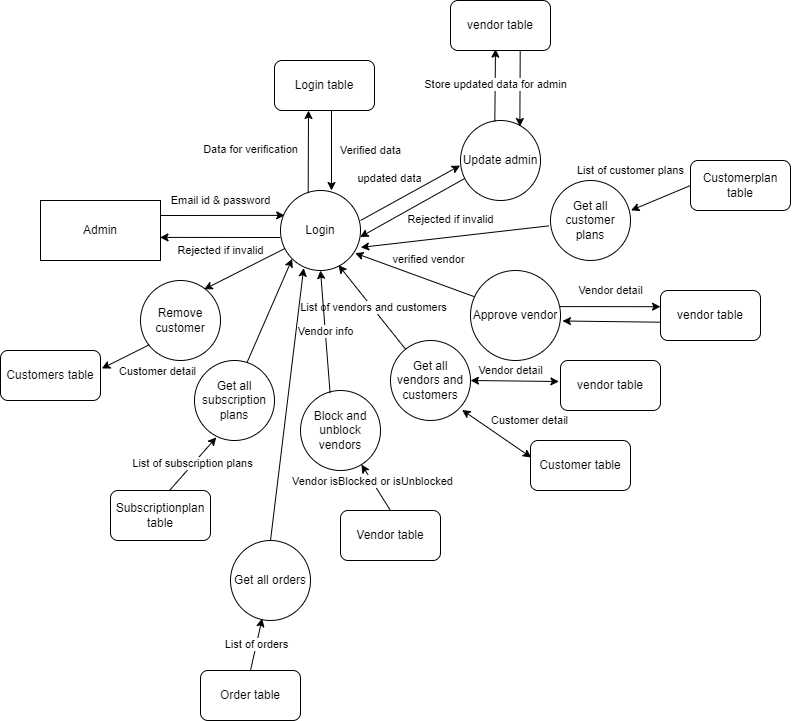

The diagram above was exported from draw.io. Its source (the exported page's mxGraphModel, read from the mxfile embedded in the PNG):
<mxGraphModel dx="1354" dy="695" grid="1" gridSize="10" guides="1" tooltips="1" connect="1" arrows="1" fold="1" page="1" pageScale="1" pageWidth="827" pageHeight="1169" math="0" shadow="0">
  <root>
    <mxCell id="0" />
    <mxCell id="1" parent="0" />
    <mxCell id="sPwkXKBkfaXtSN11GY0L-1" value="Login" style="ellipse;whiteSpace=wrap;html=1;aspect=fixed;" parent="1" vertex="1">
      <mxGeometry x="370" y="200" width="80" height="80" as="geometry" />
    </mxCell>
    <mxCell id="sPwkXKBkfaXtSN11GY0L-2" value="Admin" style="rounded=0;whiteSpace=wrap;html=1;" parent="1" vertex="1">
      <mxGeometry x="130" y="210" width="120" height="60" as="geometry" />
    </mxCell>
    <mxCell id="sPwkXKBkfaXtSN11GY0L-3" value="Email id &amp;amp; password" style="endArrow=classic;html=1;rounded=0;exitX=1;exitY=0.25;exitDx=0;exitDy=0;entryX=0.052;entryY=0.311;entryDx=0;entryDy=0;entryPerimeter=0;" parent="1" source="sPwkXKBkfaXtSN11GY0L-2" target="sPwkXKBkfaXtSN11GY0L-1" edge="1">
      <mxGeometry x="-0.0333" y="15" width="50" height="50" relative="1" as="geometry">
        <mxPoint x="290" y="250" as="sourcePoint" />
        <mxPoint x="370" y="225" as="targetPoint" />
        <mxPoint as="offset" />
      </mxGeometry>
    </mxCell>
    <mxCell id="sPwkXKBkfaXtSN11GY0L-4" value="Rejected if invalid" style="endArrow=classic;html=1;rounded=0;entryX=0.996;entryY=0.615;entryDx=0;entryDy=0;entryPerimeter=0;" parent="1" target="sPwkXKBkfaXtSN11GY0L-2" edge="1">
      <mxGeometry x="-0.0042" y="13" width="50" height="50" relative="1" as="geometry">
        <mxPoint x="370" y="247" as="sourcePoint" />
        <mxPoint x="380" y="230" as="targetPoint" />
        <mxPoint as="offset" />
      </mxGeometry>
    </mxCell>
    <mxCell id="sPwkXKBkfaXtSN11GY0L-5" value="Login table" style="rounded=1;whiteSpace=wrap;html=1;" parent="1" vertex="1">
      <mxGeometry x="364" y="70" width="100" height="50" as="geometry" />
    </mxCell>
    <mxCell id="sPwkXKBkfaXtSN11GY0L-6" value="Data for verification" style="endArrow=classic;html=1;rounded=0;exitX=0.346;exitY=0.033;exitDx=0;exitDy=0;exitPerimeter=0;" parent="1" source="sPwkXKBkfaXtSN11GY0L-1" edge="1">
      <mxGeometry x="0.0265" y="58" width="50" height="50" relative="1" as="geometry">
        <mxPoint x="380" y="180" as="sourcePoint" />
        <mxPoint x="398" y="120" as="targetPoint" />
        <mxPoint as="offset" />
      </mxGeometry>
    </mxCell>
    <mxCell id="sPwkXKBkfaXtSN11GY0L-7" value="Verified data" style="endArrow=classic;html=1;rounded=0;" parent="1" edge="1">
      <mxGeometry y="39" width="50" height="50" relative="1" as="geometry">
        <mxPoint x="421" y="120" as="sourcePoint" />
        <mxPoint x="421" y="200" as="targetPoint" />
        <mxPoint as="offset" />
      </mxGeometry>
    </mxCell>
    <mxCell id="sPwkXKBkfaXtSN11GY0L-8" value="Update admin" style="ellipse;whiteSpace=wrap;html=1;aspect=fixed;" parent="1" vertex="1">
      <mxGeometry x="550" y="130" width="80" height="80" as="geometry" />
    </mxCell>
    <mxCell id="sPwkXKBkfaXtSN11GY0L-9" value="updated data" style="endArrow=classic;html=1;rounded=0;entryX=-0.005;entryY=0.563;entryDx=0;entryDy=0;entryPerimeter=0;" parent="1" target="sPwkXKBkfaXtSN11GY0L-8" edge="1">
      <mxGeometry x="-0.1936" y="23" width="50" height="50" relative="1" as="geometry">
        <mxPoint x="450" y="230" as="sourcePoint" />
        <mxPoint x="500" y="180" as="targetPoint" />
        <mxPoint as="offset" />
      </mxGeometry>
    </mxCell>
    <mxCell id="sPwkXKBkfaXtSN11GY0L-10" value="Rejected if invalid" style="endArrow=classic;html=1;rounded=0;entryX=0.995;entryY=0.582;entryDx=0;entryDy=0;exitX=0.054;exitY=0.724;exitDx=0;exitDy=0;exitPerimeter=0;entryPerimeter=0;" parent="1" source="sPwkXKBkfaXtSN11GY0L-8" target="sPwkXKBkfaXtSN11GY0L-1" edge="1">
      <mxGeometry x="-0.4557" y="29" width="50" height="50" relative="1" as="geometry">
        <mxPoint x="480" y="290" as="sourcePoint" />
        <mxPoint x="530" y="240" as="targetPoint" />
        <mxPoint as="offset" />
      </mxGeometry>
    </mxCell>
    <mxCell id="sPwkXKBkfaXtSN11GY0L-11" value="Approve vendor" style="ellipse;whiteSpace=wrap;html=1;aspect=fixed;" parent="1" vertex="1">
      <mxGeometry x="560" y="280" width="90" height="90" as="geometry" />
    </mxCell>
    <mxCell id="sPwkXKBkfaXtSN11GY0L-12" value="vendor table" style="rounded=1;whiteSpace=wrap;html=1;" parent="1" vertex="1">
      <mxGeometry x="540" y="10" width="100" height="50" as="geometry" />
    </mxCell>
    <mxCell id="sPwkXKBkfaXtSN11GY0L-13" value="" style="endArrow=classic;html=1;rounded=0;exitX=0.697;exitY=1.013;exitDx=0;exitDy=0;exitPerimeter=0;entryX=0.742;entryY=0.075;entryDx=0;entryDy=0;entryPerimeter=0;" parent="1" source="sPwkXKBkfaXtSN11GY0L-12" target="sPwkXKBkfaXtSN11GY0L-8" edge="1">
      <mxGeometry width="50" height="50" relative="1" as="geometry">
        <mxPoint x="609.83" y="70" as="sourcePoint" />
        <mxPoint x="609.83" y="110" as="targetPoint" />
      </mxGeometry>
    </mxCell>
    <mxCell id="sPwkXKBkfaXtSN11GY0L-14" value="Store updated data for admin" style="endArrow=classic;html=1;rounded=0;entryX=0.45;entryY=0.973;entryDx=0;entryDy=0;entryPerimeter=0;exitX=0.429;exitY=0.017;exitDx=0;exitDy=0;exitPerimeter=0;" parent="1" source="sPwkXKBkfaXtSN11GY0L-8" target="sPwkXKBkfaXtSN11GY0L-12" edge="1">
      <mxGeometry width="50" height="50" relative="1" as="geometry">
        <mxPoint x="540" y="150" as="sourcePoint" />
        <mxPoint x="590" y="100" as="targetPoint" />
      </mxGeometry>
    </mxCell>
    <mxCell id="sPwkXKBkfaXtSN11GY0L-15" value="verified vendor" style="endArrow=classic;html=1;rounded=0;exitX=0.043;exitY=0.291;exitDx=0;exitDy=0;exitPerimeter=0;entryX=0.932;entryY=0.783;entryDx=0;entryDy=0;entryPerimeter=0;" parent="1" source="sPwkXKBkfaXtSN11GY0L-11" target="sPwkXKBkfaXtSN11GY0L-1" edge="1">
      <mxGeometry x="-0.1396" y="-19" width="50" height="50" relative="1" as="geometry">
        <mxPoint x="480" y="310" as="sourcePoint" />
        <mxPoint x="490" y="250" as="targetPoint" />
        <mxPoint as="offset" />
      </mxGeometry>
    </mxCell>
    <mxCell id="sPwkXKBkfaXtSN11GY0L-17" value="vendor table" style="rounded=1;whiteSpace=wrap;html=1;" parent="1" vertex="1">
      <mxGeometry x="750" y="300" width="100" height="50" as="geometry" />
    </mxCell>
    <mxCell id="sPwkXKBkfaXtSN11GY0L-18" value="Vendor detail" style="endArrow=classic;html=1;rounded=0;entryX=0;entryY=0.324;entryDx=0;entryDy=0;entryPerimeter=0;exitX=0.992;exitY=0.401;exitDx=0;exitDy=0;exitPerimeter=0;" parent="1" source="sPwkXKBkfaXtSN11GY0L-11" target="sPwkXKBkfaXtSN11GY0L-17" edge="1">
      <mxGeometry x="0.0068" y="16" width="50" height="50" relative="1" as="geometry">
        <mxPoint x="650" y="301" as="sourcePoint" />
        <mxPoint x="700" y="250" as="targetPoint" />
        <mxPoint as="offset" />
      </mxGeometry>
    </mxCell>
    <mxCell id="sPwkXKBkfaXtSN11GY0L-19" value="" style="endArrow=classic;html=1;rounded=0;exitX=-0.005;exitY=0.634;exitDx=0;exitDy=0;exitPerimeter=0;entryX=1.022;entryY=0.561;entryDx=0;entryDy=0;entryPerimeter=0;" parent="1" source="sPwkXKBkfaXtSN11GY0L-17" target="sPwkXKBkfaXtSN11GY0L-11" edge="1">
      <mxGeometry width="50" height="50" relative="1" as="geometry">
        <mxPoint x="640" y="370" as="sourcePoint" />
        <mxPoint x="660" y="320" as="targetPoint" />
      </mxGeometry>
    </mxCell>
    <mxCell id="sPwkXKBkfaXtSN11GY0L-20" value="Remove customer" style="ellipse;whiteSpace=wrap;html=1;aspect=fixed;" parent="1" vertex="1">
      <mxGeometry x="230" y="290" width="80" height="80" as="geometry" />
    </mxCell>
    <mxCell id="sPwkXKBkfaXtSN11GY0L-21" value="Customers table" style="rounded=1;whiteSpace=wrap;html=1;" parent="1" vertex="1">
      <mxGeometry x="90" y="360" width="100" height="50" as="geometry" />
    </mxCell>
    <mxCell id="sPwkXKBkfaXtSN11GY0L-22" value="" style="endArrow=classic;html=1;rounded=0;entryX=0.796;entryY=0.11;entryDx=0;entryDy=0;entryPerimeter=0;" parent="1" source="sPwkXKBkfaXtSN11GY0L-1" target="sPwkXKBkfaXtSN11GY0L-20" edge="1">
      <mxGeometry width="50" height="50" relative="1" as="geometry">
        <mxPoint x="420" y="410" as="sourcePoint" />
        <mxPoint x="470" y="360" as="targetPoint" />
      </mxGeometry>
    </mxCell>
    <mxCell id="YH4FrERjyhb_UcByZluZ-1" value="Get all vendors and customers" style="ellipse;whiteSpace=wrap;html=1;aspect=fixed;" parent="1" vertex="1">
      <mxGeometry x="480" y="350" width="80" height="80" as="geometry" />
    </mxCell>
    <mxCell id="YH4FrERjyhb_UcByZluZ-2" value="List of vendors and customers" style="endArrow=classic;html=1;rounded=0;entryX=0.725;entryY=0.933;entryDx=0;entryDy=0;entryPerimeter=0;" parent="1" source="YH4FrERjyhb_UcByZluZ-1" target="sPwkXKBkfaXtSN11GY0L-1" edge="1">
      <mxGeometry x="-0.0194" y="-1" width="50" height="50" relative="1" as="geometry">
        <mxPoint x="531" y="340" as="sourcePoint" />
        <mxPoint x="414" y="297" as="targetPoint" />
        <mxPoint as="offset" />
      </mxGeometry>
    </mxCell>
    <mxCell id="YH4FrERjyhb_UcByZluZ-3" value="vendor table" style="rounded=1;whiteSpace=wrap;html=1;" parent="1" vertex="1">
      <mxGeometry x="650" y="370" width="100" height="50" as="geometry" />
    </mxCell>
    <mxCell id="YH4FrERjyhb_UcByZluZ-4" value="Customer table" style="rounded=1;whiteSpace=wrap;html=1;" parent="1" vertex="1">
      <mxGeometry x="620" y="450" width="100" height="50" as="geometry" />
    </mxCell>
    <mxCell id="YH4FrERjyhb_UcByZluZ-9" value="Customer detail" style="endArrow=classic;startArrow=classic;html=1;rounded=0;entryX=0.008;entryY=0.34;entryDx=0;entryDy=0;entryPerimeter=0;exitX=0.895;exitY=0.868;exitDx=0;exitDy=0;exitPerimeter=0;" parent="1" source="YH4FrERjyhb_UcByZluZ-1" target="YH4FrERjyhb_UcByZluZ-4" edge="1">
      <mxGeometry x="0.4744" y="30" width="50" height="50" relative="1" as="geometry">
        <mxPoint x="550" y="460" as="sourcePoint" />
        <mxPoint x="600" y="410" as="targetPoint" />
        <mxPoint as="offset" />
      </mxGeometry>
    </mxCell>
    <mxCell id="YH4FrERjyhb_UcByZluZ-10" value="Vendor detail" style="endArrow=classic;startArrow=classic;html=1;rounded=0;entryX=-0.016;entryY=0.42;entryDx=0;entryDy=0;entryPerimeter=0;exitX=1;exitY=0.5;exitDx=0;exitDy=0;" parent="1" source="YH4FrERjyhb_UcByZluZ-1" target="YH4FrERjyhb_UcByZluZ-3" edge="1">
      <mxGeometry x="-0.0977" y="10" width="50" height="50" relative="1" as="geometry">
        <mxPoint x="550" y="460" as="sourcePoint" />
        <mxPoint x="600" y="410" as="targetPoint" />
        <mxPoint as="offset" />
      </mxGeometry>
    </mxCell>
    <mxCell id="57ye0bPWFZaA4slW4unV-1" value="Block and unblock vendors" style="ellipse;whiteSpace=wrap;html=1;aspect=fixed;" vertex="1" parent="1">
      <mxGeometry x="390" y="400" width="80" height="80" as="geometry" />
    </mxCell>
    <mxCell id="57ye0bPWFZaA4slW4unV-2" value="Vendor table" style="rounded=1;whiteSpace=wrap;html=1;" vertex="1" parent="1">
      <mxGeometry x="430" y="520" width="100" height="50" as="geometry" />
    </mxCell>
    <mxCell id="57ye0bPWFZaA4slW4unV-3" value="" style="endArrow=classic;html=1;rounded=0;exitX=0.5;exitY=0;exitDx=0;exitDy=0;" edge="1" parent="1" source="57ye0bPWFZaA4slW4unV-2" target="57ye0bPWFZaA4slW4unV-1">
      <mxGeometry width="50" height="50" relative="1" as="geometry">
        <mxPoint x="530" y="470" as="sourcePoint" />
        <mxPoint x="520" y="460" as="targetPoint" />
      </mxGeometry>
    </mxCell>
    <mxCell id="57ye0bPWFZaA4slW4unV-4" value="Vendor isBlocked or isUnblocked" style="edgeLabel;html=1;align=center;verticalAlign=middle;resizable=0;points=[];" vertex="1" connectable="0" parent="57ye0bPWFZaA4slW4unV-3">
      <mxGeometry x="0.2892" relative="1" as="geometry">
        <mxPoint as="offset" />
      </mxGeometry>
    </mxCell>
    <mxCell id="57ye0bPWFZaA4slW4unV-6" value="Vendor info" style="endArrow=classic;html=1;rounded=0;exitX=0.37;exitY=0.033;exitDx=0;exitDy=0;exitPerimeter=0;" edge="1" parent="1" source="57ye0bPWFZaA4slW4unV-1">
      <mxGeometry width="50" height="50" relative="1" as="geometry">
        <mxPoint x="530" y="420" as="sourcePoint" />
        <mxPoint x="410" y="280" as="targetPoint" />
      </mxGeometry>
    </mxCell>
    <mxCell id="57ye0bPWFZaA4slW4unV-7" value="Customer detail" style="endArrow=classic;html=1;rounded=0;exitX=0.11;exitY=0.803;exitDx=0;exitDy=0;exitPerimeter=0;entryX=1.013;entryY=0.36;entryDx=0;entryDy=0;entryPerimeter=0;" edge="1" parent="1" source="sPwkXKBkfaXtSN11GY0L-20" target="sPwkXKBkfaXtSN11GY0L-21">
      <mxGeometry x="-0.8011" y="27" width="50" height="50" relative="1" as="geometry">
        <mxPoint x="340" y="430" as="sourcePoint" />
        <mxPoint x="390" y="380" as="targetPoint" />
        <mxPoint y="1" as="offset" />
      </mxGeometry>
    </mxCell>
    <mxCell id="57ye0bPWFZaA4slW4unV-8" value="Get all subscription&lt;br&gt;plans" style="ellipse;whiteSpace=wrap;html=1;aspect=fixed;" vertex="1" parent="1">
      <mxGeometry x="284" y="370" width="80" height="80" as="geometry" />
    </mxCell>
    <mxCell id="57ye0bPWFZaA4slW4unV-10" value="" style="endArrow=classic;html=1;rounded=0;exitX=0.655;exitY=0.029;exitDx=0;exitDy=0;exitPerimeter=0;entryX=0;entryY=1;entryDx=0;entryDy=0;" edge="1" parent="1" source="57ye0bPWFZaA4slW4unV-8" target="sPwkXKBkfaXtSN11GY0L-1">
      <mxGeometry width="50" height="50" relative="1" as="geometry">
        <mxPoint x="390" y="370" as="sourcePoint" />
        <mxPoint x="440" y="320" as="targetPoint" />
      </mxGeometry>
    </mxCell>
    <mxCell id="57ye0bPWFZaA4slW4unV-11" value="Subscriptionplan table" style="rounded=1;whiteSpace=wrap;html=1;" vertex="1" parent="1">
      <mxGeometry x="200" y="500" width="100" height="50" as="geometry" />
    </mxCell>
    <mxCell id="57ye0bPWFZaA4slW4unV-12" value="List of subscription plans" style="endArrow=classic;html=1;rounded=0;exitX=0.59;exitY=0;exitDx=0;exitDy=0;exitPerimeter=0;entryX=0.272;entryY=0.961;entryDx=0;entryDy=0;entryPerimeter=0;" edge="1" parent="1" source="57ye0bPWFZaA4slW4unV-11" target="57ye0bPWFZaA4slW4unV-8">
      <mxGeometry width="50" height="50" relative="1" as="geometry">
        <mxPoint x="440" y="430" as="sourcePoint" />
        <mxPoint x="490" y="380" as="targetPoint" />
      </mxGeometry>
    </mxCell>
    <mxCell id="57ye0bPWFZaA4slW4unV-13" value="Get all orders" style="ellipse;whiteSpace=wrap;html=1;aspect=fixed;" vertex="1" parent="1">
      <mxGeometry x="320" y="550" width="80" height="80" as="geometry" />
    </mxCell>
    <mxCell id="57ye0bPWFZaA4slW4unV-14" value="Order table" style="rounded=1;whiteSpace=wrap;html=1;" vertex="1" parent="1">
      <mxGeometry x="290" y="680" width="100" height="50" as="geometry" />
    </mxCell>
    <mxCell id="57ye0bPWFZaA4slW4unV-15" value="List of orders" style="endArrow=classic;html=1;rounded=0;exitX=0.5;exitY=0;exitDx=0;exitDy=0;entryX=0.396;entryY=0.975;entryDx=0;entryDy=0;entryPerimeter=0;" edge="1" parent="1" source="57ye0bPWFZaA4slW4unV-14" target="57ye0bPWFZaA4slW4unV-13">
      <mxGeometry width="50" height="50" relative="1" as="geometry">
        <mxPoint x="420" y="690" as="sourcePoint" />
        <mxPoint x="470" y="640" as="targetPoint" />
      </mxGeometry>
    </mxCell>
    <mxCell id="57ye0bPWFZaA4slW4unV-16" value="" style="endArrow=classic;html=1;rounded=0;exitX=0.5;exitY=0;exitDx=0;exitDy=0;entryX=0.29;entryY=0.97;entryDx=0;entryDy=0;entryPerimeter=0;" edge="1" parent="1" source="57ye0bPWFZaA4slW4unV-13" target="sPwkXKBkfaXtSN11GY0L-1">
      <mxGeometry width="50" height="50" relative="1" as="geometry">
        <mxPoint x="420" y="470" as="sourcePoint" />
        <mxPoint x="470" y="420" as="targetPoint" />
      </mxGeometry>
    </mxCell>
    <mxCell id="57ye0bPWFZaA4slW4unV-17" value="Get all customer plans" style="ellipse;whiteSpace=wrap;html=1;aspect=fixed;" vertex="1" parent="1">
      <mxGeometry x="640" y="190" width="80" height="80" as="geometry" />
    </mxCell>
    <mxCell id="57ye0bPWFZaA4slW4unV-18" value="Customerplan table" style="rounded=1;whiteSpace=wrap;html=1;" vertex="1" parent="1">
      <mxGeometry x="780" y="170" width="100" height="50" as="geometry" />
    </mxCell>
    <mxCell id="57ye0bPWFZaA4slW4unV-19" value="List of customer plans" style="endArrow=classic;html=1;rounded=0;exitX=0;exitY=0.5;exitDx=0;exitDy=0;entryX=1.007;entryY=0.373;entryDx=0;entryDy=0;entryPerimeter=0;" edge="1" parent="1" source="57ye0bPWFZaA4slW4unV-18" target="57ye0bPWFZaA4slW4unV-17">
      <mxGeometry x="0.5231" y="-37" width="50" height="50" relative="1" as="geometry">
        <mxPoint x="720" y="220" as="sourcePoint" />
        <mxPoint x="730" y="160" as="targetPoint" />
        <mxPoint as="offset" />
      </mxGeometry>
    </mxCell>
    <mxCell id="57ye0bPWFZaA4slW4unV-20" value="" style="endArrow=classic;html=1;rounded=0;exitX=-0.02;exitY=0.567;exitDx=0;exitDy=0;entryX=1.003;entryY=0.711;entryDx=0;entryDy=0;entryPerimeter=0;exitPerimeter=0;" edge="1" parent="1" source="57ye0bPWFZaA4slW4unV-17" target="sPwkXKBkfaXtSN11GY0L-1">
      <mxGeometry width="50" height="50" relative="1" as="geometry">
        <mxPoint x="640" y="227.5" as="sourcePoint" />
        <mxPoint x="581" y="252.5" as="targetPoint" />
      </mxGeometry>
    </mxCell>
  </root>
</mxGraphModel>